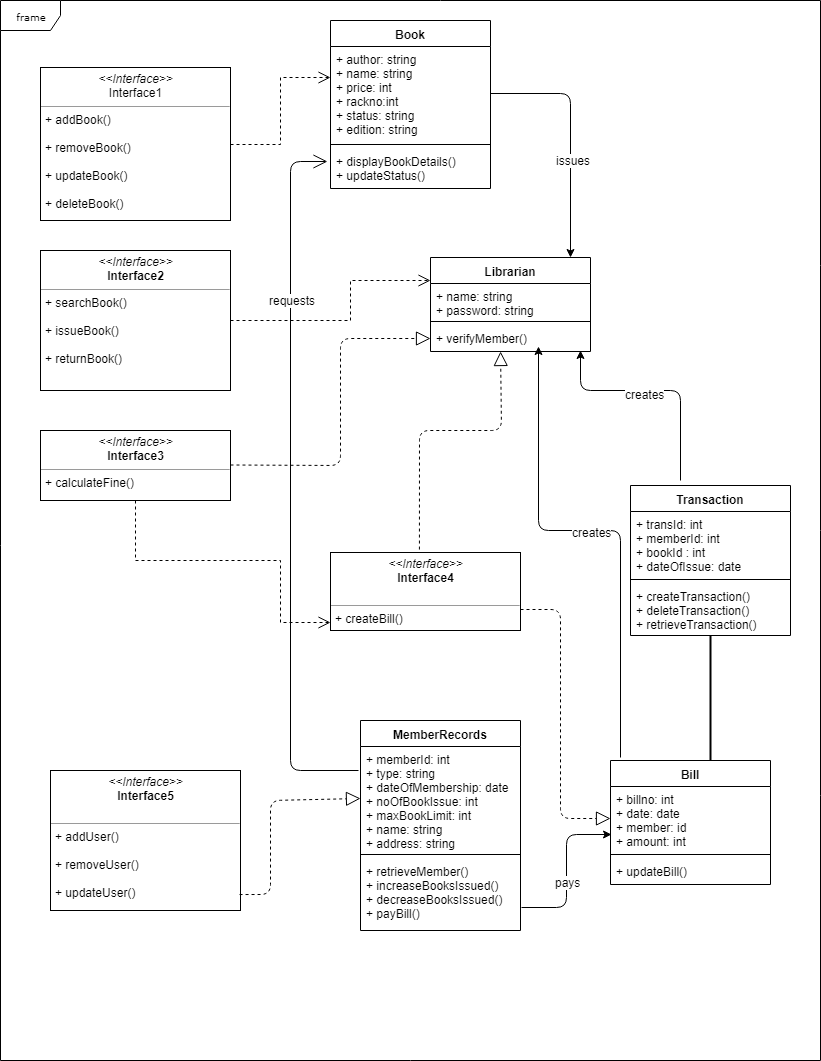

The diagram above was exported from draw.io. Its source (the exported page's mxGraphModel, read from the mxfile embedded in the PNG):
<mxGraphModel dx="868" dy="484" grid="1" gridSize="10" guides="1" tooltips="1" connect="1" arrows="1" fold="1" page="1" pageScale="1" pageWidth="850" pageHeight="1100" background="#ffffff" math="0" shadow="0">
  <root>
    <mxCell id="0" />
    <mxCell id="1" parent="0" />
    <mxCell id="17acba5748e5396b-1" value="frame" style="shape=umlFrame;whiteSpace=wrap;html=1;rounded=0;shadow=0;comic=0;labelBackgroundColor=none;strokeColor=#000000;strokeWidth=1;fillColor=#ffffff;fontFamily=Verdana;fontSize=10;fontColor=#000000;align=center;" parent="1" vertex="1">
      <mxGeometry x="20" y="20" width="820" height="1060" as="geometry" />
    </mxCell>
    <mxCell id="5d2195bd80daf111-10" value="&lt;p style=&quot;margin: 0px ; margin-top: 4px ; text-align: center&quot;&gt;&lt;i&gt;&amp;lt;&amp;lt;Interface&amp;gt;&amp;gt;&lt;/i&gt;&lt;br&gt;&lt;b&gt;Interface4&lt;/b&gt;&lt;/p&gt;&lt;br&gt;&lt;hr size=&quot;1&quot;&gt;&lt;p style=&quot;margin: 0px ; margin-left: 4px&quot;&gt;+ createBill()&lt;/p&gt;" style="verticalAlign=top;align=left;overflow=fill;fontSize=12;fontFamily=Helvetica;html=1;rounded=0;shadow=0;comic=0;labelBackgroundColor=none;strokeColor=#000000;strokeWidth=1;fillColor=#ffffff;" parent="1" vertex="1">
      <mxGeometry x="350" y="572" width="190" height="78" as="geometry" />
    </mxCell>
    <mxCell id="5d2195bd80daf111-21" style="edgeStyle=orthogonalEdgeStyle;rounded=0;html=1;labelBackgroundColor=none;startFill=0;endArrow=open;endFill=0;endSize=10;fontFamily=Verdana;fontSize=10;dashed=1;" parent="1" source="5d2195bd80daf111-18" edge="1">
      <mxGeometry relative="1" as="geometry">
        <mxPoint x="350" y="97" as="targetPoint" />
      </mxGeometry>
    </mxCell>
    <mxCell id="5d2195bd80daf111-18" value="&lt;p style=&quot;margin: 0px ; margin-top: 4px ; text-align: center&quot;&gt;&lt;i&gt;&amp;lt;&amp;lt;Interface&amp;gt;&amp;gt;&lt;/i&gt;&lt;br&gt;Interface1&lt;/p&gt;&lt;hr size=&quot;1&quot;&gt;&lt;p style=&quot;margin: 0px ; margin-left: 4px&quot;&gt;+ addBook()&lt;br&gt;&lt;br&gt;&lt;/p&gt;&lt;p style=&quot;margin: 0px ; margin-left: 4px&quot;&gt;+ removeBook()&lt;/p&gt;&lt;p style=&quot;margin: 0px ; margin-left: 4px&quot;&gt;&lt;br&gt;&lt;/p&gt;&lt;p style=&quot;margin: 0px ; margin-left: 4px&quot;&gt;+ updateBook()&lt;/p&gt;&lt;p style=&quot;margin: 0px ; margin-left: 4px&quot;&gt;&lt;br&gt;&lt;/p&gt;&lt;p style=&quot;margin: 0px ; margin-left: 4px&quot;&gt;+ deleteBook()&lt;/p&gt;" style="verticalAlign=top;align=left;overflow=fill;fontSize=12;fontFamily=Helvetica;html=1;rounded=0;shadow=0;comic=0;labelBackgroundColor=none;strokeColor=#000000;strokeWidth=1;fillColor=#ffffff;" parent="1" vertex="1">
      <mxGeometry x="60" y="87" width="190" height="153" as="geometry" />
    </mxCell>
    <mxCell id="5d2195bd80daf111-25" style="edgeStyle=orthogonalEdgeStyle;rounded=0;html=1;dashed=1;labelBackgroundColor=none;startFill=0;endArrow=open;endFill=0;endSize=10;fontFamily=Verdana;fontSize=10;" parent="1" source="5d2195bd80daf111-19" edge="1">
      <mxGeometry relative="1" as="geometry">
        <Array as="points">
          <mxPoint x="370" y="340" />
          <mxPoint x="370" y="300" />
        </Array>
        <mxPoint x="450" y="300" as="targetPoint" />
      </mxGeometry>
    </mxCell>
    <mxCell id="5d2195bd80daf111-19" value="&lt;p style=&quot;margin: 0px ; margin-top: 4px ; text-align: center&quot;&gt;&lt;i&gt;&amp;lt;&amp;lt;Interface&amp;gt;&amp;gt;&lt;/i&gt;&lt;br&gt;&lt;b&gt;Interface2&lt;/b&gt;&lt;/p&gt;&lt;hr size=&quot;1&quot;&gt;&lt;p style=&quot;margin: 0px ; margin-left: 4px&quot;&gt;+ searchBook()&lt;/p&gt;&lt;p style=&quot;margin: 0px ; margin-left: 4px&quot;&gt;&lt;br&gt;+ issueBook()&lt;/p&gt;&lt;p style=&quot;margin: 0px ; margin-left: 4px&quot;&gt;&lt;br&gt;&lt;/p&gt;&lt;p style=&quot;margin: 0px ; margin-left: 4px&quot;&gt;+ returnBook()&lt;/p&gt;" style="verticalAlign=top;align=left;overflow=fill;fontSize=12;fontFamily=Helvetica;html=1;rounded=0;shadow=0;comic=0;labelBackgroundColor=none;strokeColor=#000000;strokeWidth=1;fillColor=#ffffff;" parent="1" vertex="1">
      <mxGeometry x="60" y="270" width="190" height="140" as="geometry" />
    </mxCell>
    <mxCell id="5d2195bd80daf111-30" style="edgeStyle=orthogonalEdgeStyle;rounded=0;html=1;dashed=1;labelBackgroundColor=none;startFill=0;endArrow=open;endFill=0;endSize=10;fontFamily=Verdana;fontSize=10;" parent="1" source="5d2195bd80daf111-20" target="5d2195bd80daf111-10" edge="1">
      <mxGeometry relative="1" as="geometry">
        <Array as="points">
          <mxPoint x="300" y="580" />
          <mxPoint x="300" y="642" />
        </Array>
      </mxGeometry>
    </mxCell>
    <mxCell id="5d2195bd80daf111-20" value="&lt;p style=&quot;margin: 0px ; margin-top: 4px ; text-align: center&quot;&gt;&lt;i&gt;&amp;lt;&amp;lt;Interface&amp;gt;&amp;gt;&lt;/i&gt;&lt;br&gt;&lt;b&gt;Interface3&lt;/b&gt;&lt;/p&gt;&lt;hr size=&quot;1&quot;&gt;&lt;p style=&quot;margin: 0px ; margin-left: 4px&quot;&gt;+ calculateFine()&lt;br&gt;&lt;/p&gt;" style="verticalAlign=top;align=left;overflow=fill;fontSize=12;fontFamily=Helvetica;html=1;rounded=0;shadow=0;comic=0;labelBackgroundColor=none;strokeColor=#000000;strokeWidth=1;fillColor=#ffffff;" parent="1" vertex="1">
      <mxGeometry x="60" y="450" width="190" height="70" as="geometry" />
    </mxCell>
    <mxCell id="ahDHowoP508fy744h_Aw-9" value="Book" style="swimlane;fontStyle=1;align=center;verticalAlign=top;childLayout=stackLayout;horizontal=1;startSize=26;horizontalStack=0;resizeParent=1;resizeParentMax=0;resizeLast=0;collapsible=1;marginBottom=0;" vertex="1" parent="1">
      <mxGeometry x="350" y="40" width="160" height="168" as="geometry" />
    </mxCell>
    <mxCell id="ahDHowoP508fy744h_Aw-10" value="+ author: string&#10;+ name: string&#10;+ price: int&#10;+ rackno:int&#10;+ status: string&#10;+ edition: string" style="text;strokeColor=none;fillColor=none;align=left;verticalAlign=top;spacingLeft=4;spacingRight=4;overflow=hidden;rotatable=0;points=[[0,0.5],[1,0.5]];portConstraint=eastwest;" vertex="1" parent="ahDHowoP508fy744h_Aw-9">
      <mxGeometry y="26" width="160" height="94" as="geometry" />
    </mxCell>
    <mxCell id="ahDHowoP508fy744h_Aw-11" value="" style="line;strokeWidth=1;fillColor=none;align=left;verticalAlign=middle;spacingTop=-1;spacingLeft=3;spacingRight=3;rotatable=0;labelPosition=right;points=[];portConstraint=eastwest;" vertex="1" parent="ahDHowoP508fy744h_Aw-9">
      <mxGeometry y="120" width="160" height="8" as="geometry" />
    </mxCell>
    <mxCell id="ahDHowoP508fy744h_Aw-12" value="+ displayBookDetails()&#10;+ updateStatus()" style="text;strokeColor=none;fillColor=none;align=left;verticalAlign=top;spacingLeft=4;spacingRight=4;overflow=hidden;rotatable=0;points=[[0,0.5],[1,0.5]];portConstraint=eastwest;" vertex="1" parent="ahDHowoP508fy744h_Aw-9">
      <mxGeometry y="128" width="160" height="40" as="geometry" />
    </mxCell>
    <mxCell id="ahDHowoP508fy744h_Aw-15" value="Librarian" style="swimlane;fontStyle=1;align=center;verticalAlign=top;childLayout=stackLayout;horizontal=1;startSize=26;horizontalStack=0;resizeParent=1;resizeParentMax=0;resizeLast=0;collapsible=1;marginBottom=0;" vertex="1" parent="1">
      <mxGeometry x="450" y="277" width="160" height="94" as="geometry" />
    </mxCell>
    <mxCell id="ahDHowoP508fy744h_Aw-16" value="+ name: string&#10;+ password: string" style="text;strokeColor=none;fillColor=none;align=left;verticalAlign=top;spacingLeft=4;spacingRight=4;overflow=hidden;rotatable=0;points=[[0,0.5],[1,0.5]];portConstraint=eastwest;" vertex="1" parent="ahDHowoP508fy744h_Aw-15">
      <mxGeometry y="26" width="160" height="34" as="geometry" />
    </mxCell>
    <mxCell id="ahDHowoP508fy744h_Aw-17" value="" style="line;strokeWidth=1;fillColor=none;align=left;verticalAlign=middle;spacingTop=-1;spacingLeft=3;spacingRight=3;rotatable=0;labelPosition=right;points=[];portConstraint=eastwest;" vertex="1" parent="ahDHowoP508fy744h_Aw-15">
      <mxGeometry y="60" width="160" height="8" as="geometry" />
    </mxCell>
    <mxCell id="ahDHowoP508fy744h_Aw-18" value="+ verifyMember()" style="text;strokeColor=none;fillColor=none;align=left;verticalAlign=top;spacingLeft=4;spacingRight=4;overflow=hidden;rotatable=0;points=[[0,0.5],[1,0.5]];portConstraint=eastwest;" vertex="1" parent="ahDHowoP508fy744h_Aw-15">
      <mxGeometry y="68" width="160" height="26" as="geometry" />
    </mxCell>
    <mxCell id="ahDHowoP508fy744h_Aw-20" value="" style="endArrow=block;dashed=1;endFill=0;endSize=12;html=1;entryX=0;entryY=0.5;entryDx=0;entryDy=0;" edge="1" parent="1" target="ahDHowoP508fy744h_Aw-18">
      <mxGeometry width="160" relative="1" as="geometry">
        <mxPoint x="250" y="484.5" as="sourcePoint" />
        <mxPoint x="410" y="484.5" as="targetPoint" />
        <Array as="points">
          <mxPoint x="360" y="485" />
          <mxPoint x="360" y="358" />
        </Array>
      </mxGeometry>
    </mxCell>
    <mxCell id="ahDHowoP508fy744h_Aw-22" value="" style="endArrow=block;dashed=1;endFill=0;endSize=12;html=1;exitX=0.468;exitY=-0.038;exitDx=0;exitDy=0;exitPerimeter=0;entryX=0.438;entryY=1;entryDx=0;entryDy=0;entryPerimeter=0;" edge="1" parent="1" source="5d2195bd80daf111-10" target="ahDHowoP508fy744h_Aw-18">
      <mxGeometry width="160" relative="1" as="geometry">
        <mxPoint x="440" y="540" as="sourcePoint" />
        <mxPoint x="600" y="540" as="targetPoint" />
        <Array as="points">
          <mxPoint x="439" y="450" />
          <mxPoint x="521" y="450" />
        </Array>
      </mxGeometry>
    </mxCell>
    <mxCell id="ahDHowoP508fy744h_Aw-28" value="&lt;p style=&quot;margin: 0px ; margin-top: 4px ; text-align: center&quot;&gt;&lt;i&gt;&amp;lt;&amp;lt;Interface&amp;gt;&amp;gt;&lt;/i&gt;&lt;br&gt;&lt;b&gt;Interface5&lt;/b&gt;&lt;/p&gt;&lt;br&gt;&lt;hr size=&quot;1&quot;&gt;&lt;p style=&quot;margin: 0px ; margin-left: 4px&quot;&gt;+ addUser()&lt;/p&gt;&lt;p style=&quot;margin: 0px ; margin-left: 4px&quot;&gt;&lt;br&gt;+ removeUser()&lt;/p&gt;&lt;p style=&quot;margin: 0px ; margin-left: 4px&quot;&gt;&lt;br&gt;&lt;/p&gt;&lt;p style=&quot;margin: 0px ; margin-left: 4px&quot;&gt;+ updateUser()&lt;/p&gt;" style="verticalAlign=top;align=left;overflow=fill;fontSize=12;fontFamily=Helvetica;html=1;" vertex="1" parent="1">
      <mxGeometry x="70" y="790" width="190" height="140" as="geometry" />
    </mxCell>
    <mxCell id="ahDHowoP508fy744h_Aw-29" value="MemberRecords" style="swimlane;fontStyle=1;align=center;verticalAlign=top;childLayout=stackLayout;horizontal=1;startSize=26;horizontalStack=0;resizeParent=1;resizeParentMax=0;resizeLast=0;collapsible=1;marginBottom=0;" vertex="1" parent="1">
      <mxGeometry x="380" y="740" width="160" height="210" as="geometry" />
    </mxCell>
    <mxCell id="ahDHowoP508fy744h_Aw-30" value="+ memberId: int&#10;+ type: string&#10;+ dateOfMembership: date&#10;+ noOfBookIssue: int&#10;+ maxBookLimit: int&#10;+ name: string&#10;+ address: string" style="text;strokeColor=none;fillColor=none;align=left;verticalAlign=top;spacingLeft=4;spacingRight=4;overflow=hidden;rotatable=0;points=[[0,0.5],[1,0.5]];portConstraint=eastwest;" vertex="1" parent="ahDHowoP508fy744h_Aw-29">
      <mxGeometry y="26" width="160" height="104" as="geometry" />
    </mxCell>
    <mxCell id="ahDHowoP508fy744h_Aw-31" value="" style="line;strokeWidth=1;fillColor=none;align=left;verticalAlign=middle;spacingTop=-1;spacingLeft=3;spacingRight=3;rotatable=0;labelPosition=right;points=[];portConstraint=eastwest;" vertex="1" parent="ahDHowoP508fy744h_Aw-29">
      <mxGeometry y="130" width="160" height="8" as="geometry" />
    </mxCell>
    <mxCell id="ahDHowoP508fy744h_Aw-32" value="+ retrieveMember()&#10;+ increaseBooksIssued()&#10;+ decreaseBooksIssued()&#10;+ payBill()" style="text;strokeColor=none;fillColor=none;align=left;verticalAlign=top;spacingLeft=4;spacingRight=4;overflow=hidden;rotatable=0;points=[[0,0.5],[1,0.5]];portConstraint=eastwest;" vertex="1" parent="ahDHowoP508fy744h_Aw-29">
      <mxGeometry y="138" width="160" height="72" as="geometry" />
    </mxCell>
    <mxCell id="ahDHowoP508fy744h_Aw-33" value="" style="endArrow=block;dashed=1;endFill=0;endSize=12;html=1;exitX=0.995;exitY=0.886;exitDx=0;exitDy=0;exitPerimeter=0;entryX=0;entryY=0.5;entryDx=0;entryDy=0;" edge="1" parent="1" source="ahDHowoP508fy744h_Aw-28" target="ahDHowoP508fy744h_Aw-30">
      <mxGeometry width="160" relative="1" as="geometry">
        <mxPoint x="260" y="859.5" as="sourcePoint" />
        <mxPoint x="380" y="818" as="targetPoint" />
        <Array as="points">
          <mxPoint x="290" y="914" />
          <mxPoint x="290" y="820" />
        </Array>
      </mxGeometry>
    </mxCell>
    <mxCell id="ahDHowoP508fy744h_Aw-34" value="Bill" style="swimlane;fontStyle=1;align=center;verticalAlign=top;childLayout=stackLayout;horizontal=1;startSize=26;horizontalStack=0;resizeParent=1;resizeParentMax=0;resizeLast=0;collapsible=1;marginBottom=0;" vertex="1" parent="1">
      <mxGeometry x="630" y="780" width="160" height="124" as="geometry" />
    </mxCell>
    <mxCell id="ahDHowoP508fy744h_Aw-35" value="+ billno: int&#10;+ date: date&#10;+ member: id&#10;+ amount: int" style="text;strokeColor=none;fillColor=none;align=left;verticalAlign=top;spacingLeft=4;spacingRight=4;overflow=hidden;rotatable=0;points=[[0,0.5],[1,0.5]];portConstraint=eastwest;" vertex="1" parent="ahDHowoP508fy744h_Aw-34">
      <mxGeometry y="26" width="160" height="64" as="geometry" />
    </mxCell>
    <mxCell id="ahDHowoP508fy744h_Aw-36" value="" style="line;strokeWidth=1;fillColor=none;align=left;verticalAlign=middle;spacingTop=-1;spacingLeft=3;spacingRight=3;rotatable=0;labelPosition=right;points=[];portConstraint=eastwest;" vertex="1" parent="ahDHowoP508fy744h_Aw-34">
      <mxGeometry y="90" width="160" height="8" as="geometry" />
    </mxCell>
    <mxCell id="ahDHowoP508fy744h_Aw-37" value="+ updateBill()" style="text;strokeColor=none;fillColor=none;align=left;verticalAlign=top;spacingLeft=4;spacingRight=4;overflow=hidden;rotatable=0;points=[[0,0.5],[1,0.5]];portConstraint=eastwest;" vertex="1" parent="ahDHowoP508fy744h_Aw-34">
      <mxGeometry y="98" width="160" height="26" as="geometry" />
    </mxCell>
    <mxCell id="ahDHowoP508fy744h_Aw-23" value="Transaction" style="swimlane;fontStyle=1;align=center;verticalAlign=top;childLayout=stackLayout;horizontal=1;startSize=26;horizontalStack=0;resizeParent=1;resizeParentMax=0;resizeLast=0;collapsible=1;marginBottom=0;" vertex="1" parent="1">
      <mxGeometry x="650" y="505" width="160" height="150" as="geometry" />
    </mxCell>
    <mxCell id="ahDHowoP508fy744h_Aw-24" value="+ transId: int&#10;+ memberId: int&#10;+ bookId : int&#10;+ dateOfIssue: date" style="text;strokeColor=none;fillColor=none;align=left;verticalAlign=top;spacingLeft=4;spacingRight=4;overflow=hidden;rotatable=0;points=[[0,0.5],[1,0.5]];portConstraint=eastwest;" vertex="1" parent="ahDHowoP508fy744h_Aw-23">
      <mxGeometry y="26" width="160" height="64" as="geometry" />
    </mxCell>
    <mxCell id="ahDHowoP508fy744h_Aw-25" value="" style="line;strokeWidth=1;fillColor=none;align=left;verticalAlign=middle;spacingTop=-1;spacingLeft=3;spacingRight=3;rotatable=0;labelPosition=right;points=[];portConstraint=eastwest;" vertex="1" parent="ahDHowoP508fy744h_Aw-23">
      <mxGeometry y="90" width="160" height="8" as="geometry" />
    </mxCell>
    <mxCell id="ahDHowoP508fy744h_Aw-26" value="+ createTransaction()&#10;+ deleteTransaction()&#10;+ retrieveTransaction()" style="text;strokeColor=none;fillColor=none;align=left;verticalAlign=top;spacingLeft=4;spacingRight=4;overflow=hidden;rotatable=0;points=[[0,0.5],[1,0.5]];portConstraint=eastwest;" vertex="1" parent="ahDHowoP508fy744h_Aw-23">
      <mxGeometry y="98" width="160" height="52" as="geometry" />
    </mxCell>
    <mxCell id="ahDHowoP508fy744h_Aw-38" value="" style="endArrow=block;dashed=1;endFill=0;endSize=12;html=1;entryX=0;entryY=0.5;entryDx=0;entryDy=0;" edge="1" parent="1" target="ahDHowoP508fy744h_Aw-35">
      <mxGeometry width="160" relative="1" as="geometry">
        <mxPoint x="540" y="629" as="sourcePoint" />
        <mxPoint x="700" y="628.5" as="targetPoint" />
        <Array as="points">
          <mxPoint x="580" y="629" />
          <mxPoint x="580" y="838" />
        </Array>
      </mxGeometry>
    </mxCell>
    <mxCell id="ahDHowoP508fy744h_Aw-40" value="" style="edgeStyle=elbowEdgeStyle;elbow=vertical;endArrow=classic;html=1;exitX=1;exitY=0.5;exitDx=0;exitDy=0;" edge="1" parent="1" source="ahDHowoP508fy744h_Aw-10" target="ahDHowoP508fy744h_Aw-15">
      <mxGeometry width="50" height="50" relative="1" as="geometry">
        <mxPoint x="510" y="160" as="sourcePoint" />
        <mxPoint x="560" y="110" as="targetPoint" />
        <Array as="points">
          <mxPoint x="590" y="113" />
          <mxPoint x="600" y="160" />
          <mxPoint x="560" y="219" />
        </Array>
      </mxGeometry>
    </mxCell>
    <mxCell id="ahDHowoP508fy744h_Aw-41" value="issues" style="text;html=1;resizable=0;points=[];align=center;verticalAlign=middle;labelBackgroundColor=#ffffff;" vertex="1" connectable="0" parent="ahDHowoP508fy744h_Aw-40">
      <mxGeometry x="0.1971" y="2" relative="1" as="geometry">
        <mxPoint as="offset" />
      </mxGeometry>
    </mxCell>
    <mxCell id="ahDHowoP508fy744h_Aw-42" value="" style="edgeStyle=elbowEdgeStyle;elbow=vertical;endArrow=classic;html=1;" edge="1" parent="1">
      <mxGeometry width="50" height="50" relative="1" as="geometry">
        <mxPoint x="700" y="500" as="sourcePoint" />
        <mxPoint x="600" y="370" as="targetPoint" />
        <Array as="points">
          <mxPoint x="670" y="410" />
        </Array>
      </mxGeometry>
    </mxCell>
    <mxCell id="ahDHowoP508fy744h_Aw-43" value="creates" style="text;html=1;resizable=0;points=[];align=center;verticalAlign=middle;labelBackgroundColor=#ffffff;" vertex="1" connectable="0" parent="ahDHowoP508fy744h_Aw-42">
      <mxGeometry x="0.0931" y="3" relative="1" as="geometry">
        <mxPoint as="offset" />
      </mxGeometry>
    </mxCell>
    <mxCell id="ahDHowoP508fy744h_Aw-44" value="" style="line;strokeWidth=2;direction=south;html=1;" vertex="1" parent="1">
      <mxGeometry x="725" y="655" width="10" height="125" as="geometry" />
    </mxCell>
    <mxCell id="ahDHowoP508fy744h_Aw-48" value="" style="edgeStyle=elbowEdgeStyle;elbow=vertical;endArrow=classic;html=1;entryX=0.675;entryY=0.808;entryDx=0;entryDy=0;entryPerimeter=0;" edge="1" parent="1" target="ahDHowoP508fy744h_Aw-18">
      <mxGeometry width="50" height="50" relative="1" as="geometry">
        <mxPoint x="640" y="777" as="sourcePoint" />
        <mxPoint x="680" y="730" as="targetPoint" />
        <Array as="points">
          <mxPoint x="600" y="550" />
          <mxPoint x="630" y="650" />
          <mxPoint x="650" y="670" />
        </Array>
      </mxGeometry>
    </mxCell>
    <mxCell id="ahDHowoP508fy744h_Aw-49" value="creates" style="text;html=1;resizable=0;points=[];align=center;verticalAlign=middle;labelBackgroundColor=#ffffff;" vertex="1" connectable="0" parent="ahDHowoP508fy744h_Aw-48">
      <mxGeometry x="-0.0832" y="29" relative="1" as="geometry">
        <mxPoint as="offset" />
      </mxGeometry>
    </mxCell>
    <mxCell id="ahDHowoP508fy744h_Aw-50" value="" style="edgeStyle=elbowEdgeStyle;elbow=horizontal;endArrow=classic;html=1;exitX=1.006;exitY=0.681;exitDx=0;exitDy=0;exitPerimeter=0;entryX=0.006;entryY=0.75;entryDx=0;entryDy=0;entryPerimeter=0;" edge="1" parent="1" source="ahDHowoP508fy744h_Aw-32" target="ahDHowoP508fy744h_Aw-35">
      <mxGeometry width="50" height="50" relative="1" as="geometry">
        <mxPoint x="540" y="950" as="sourcePoint" />
        <mxPoint x="590" y="900" as="targetPoint" />
      </mxGeometry>
    </mxCell>
    <mxCell id="ahDHowoP508fy744h_Aw-51" value="pays" style="text;html=1;resizable=0;points=[];align=center;verticalAlign=middle;labelBackgroundColor=#ffffff;" vertex="1" connectable="0" parent="ahDHowoP508fy744h_Aw-50">
      <mxGeometry x="-0.1288" y="-1" relative="1" as="geometry">
        <mxPoint as="offset" />
      </mxGeometry>
    </mxCell>
    <mxCell id="ahDHowoP508fy744h_Aw-54" value="" style="endArrow=open;endFill=1;endSize=12;html=1;entryX=-0.019;entryY=0.325;entryDx=0;entryDy=0;entryPerimeter=0;" edge="1" parent="1" target="ahDHowoP508fy744h_Aw-12">
      <mxGeometry width="160" relative="1" as="geometry">
        <mxPoint x="378" y="790" as="sourcePoint" />
        <mxPoint x="315" y="717" as="targetPoint" />
        <Array as="points">
          <mxPoint x="310" y="790" />
          <mxPoint x="310" y="181" />
        </Array>
      </mxGeometry>
    </mxCell>
    <mxCell id="ahDHowoP508fy744h_Aw-55" value="requests" style="text;html=1;resizable=0;points=[];align=center;verticalAlign=middle;labelBackgroundColor=#ffffff;" vertex="1" connectable="0" parent="ahDHowoP508fy744h_Aw-54">
      <mxGeometry x="0.5099" y="-1" relative="1" as="geometry">
        <mxPoint as="offset" />
      </mxGeometry>
    </mxCell>
  </root>
</mxGraphModel>